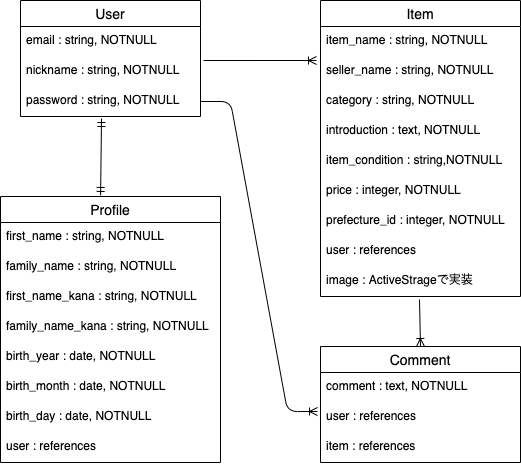

The diagram above was exported from draw.io. Its source (the exported page's mxGraphModel, read from the mxfile embedded in the PNG):
<mxGraphModel dx="247" dy="680" grid="1" gridSize="10" guides="1" tooltips="1" connect="1" arrows="1" fold="1" page="1" pageScale="1" pageWidth="827" pageHeight="1169" math="0" shadow="0">
  <root>
    <mxCell id="0" />
    <mxCell id="1" parent="0" />
    <mxCell id="2" value="User" style="swimlane;fontStyle=0;childLayout=stackLayout;horizontal=1;startSize=26;horizontalStack=0;resizeParent=1;resizeParentMax=0;resizeLast=0;collapsible=1;marginBottom=0;align=center;fontSize=14;" vertex="1" parent="1">
      <mxGeometry x="40" y="40" width="180" height="116" as="geometry" />
    </mxCell>
    <mxCell id="3" value="email : string, NOTNULL" style="text;strokeColor=none;fillColor=none;spacingLeft=4;spacingRight=4;overflow=hidden;rotatable=0;points=[[0,0.5],[1,0.5]];portConstraint=eastwest;fontSize=12;" vertex="1" parent="2">
      <mxGeometry y="26" width="180" height="30" as="geometry" />
    </mxCell>
    <mxCell id="4" value="nickname : string, NOTNULL" style="text;strokeColor=none;fillColor=none;spacingLeft=4;spacingRight=4;overflow=hidden;rotatable=0;points=[[0,0.5],[1,0.5]];portConstraint=eastwest;fontSize=12;" vertex="1" parent="2">
      <mxGeometry y="56" width="180" height="30" as="geometry" />
    </mxCell>
    <mxCell id="5" value="password : string, NOTNULL" style="text;strokeColor=none;fillColor=none;spacingLeft=4;spacingRight=4;overflow=hidden;rotatable=0;points=[[0,0.5],[1,0.5]];portConstraint=eastwest;fontSize=12;" vertex="1" parent="2">
      <mxGeometry y="86" width="180" height="30" as="geometry" />
    </mxCell>
    <mxCell id="7" value="Profile" style="swimlane;fontStyle=0;childLayout=stackLayout;horizontal=1;startSize=26;horizontalStack=0;resizeParent=1;resizeParentMax=0;resizeLast=0;collapsible=1;marginBottom=0;align=center;fontSize=14;" vertex="1" parent="1">
      <mxGeometry x="20" y="236" width="220" height="266" as="geometry" />
    </mxCell>
    <mxCell id="8" value="first_name : string, NOTNULL" style="text;strokeColor=none;fillColor=none;spacingLeft=4;spacingRight=4;overflow=hidden;rotatable=0;points=[[0,0.5],[1,0.5]];portConstraint=eastwest;fontSize=12;" vertex="1" parent="7">
      <mxGeometry y="26" width="220" height="30" as="geometry" />
    </mxCell>
    <mxCell id="9" value="family_name : string, NOTNULL" style="text;strokeColor=none;fillColor=none;spacingLeft=4;spacingRight=4;overflow=hidden;rotatable=0;points=[[0,0.5],[1,0.5]];portConstraint=eastwest;fontSize=12;" vertex="1" parent="7">
      <mxGeometry y="56" width="220" height="30" as="geometry" />
    </mxCell>
    <mxCell id="10" value="first_name_kana : string, NOTNULL" style="text;strokeColor=none;fillColor=none;spacingLeft=4;spacingRight=4;overflow=hidden;rotatable=0;points=[[0,0.5],[1,0.5]];portConstraint=eastwest;fontSize=12;" vertex="1" parent="7">
      <mxGeometry y="86" width="220" height="30" as="geometry" />
    </mxCell>
    <mxCell id="12" value="family_name_kana : string, NOTNULL" style="text;strokeColor=none;fillColor=none;spacingLeft=4;spacingRight=4;overflow=hidden;rotatable=0;points=[[0,0.5],[1,0.5]];portConstraint=eastwest;fontSize=12;" vertex="1" parent="7">
      <mxGeometry y="116" width="220" height="30" as="geometry" />
    </mxCell>
    <mxCell id="13" value="birth_year : date, NOTNULL" style="text;strokeColor=none;fillColor=none;spacingLeft=4;spacingRight=4;overflow=hidden;rotatable=0;points=[[0,0.5],[1,0.5]];portConstraint=eastwest;fontSize=12;" vertex="1" parent="7">
      <mxGeometry y="146" width="220" height="30" as="geometry" />
    </mxCell>
    <mxCell id="15" value="birth_month : date, NOTNULL" style="text;strokeColor=none;fillColor=none;spacingLeft=4;spacingRight=4;overflow=hidden;rotatable=0;points=[[0,0.5],[1,0.5]];portConstraint=eastwest;fontSize=12;" vertex="1" parent="7">
      <mxGeometry y="176" width="220" height="30" as="geometry" />
    </mxCell>
    <mxCell id="16" value="birth_day : date, NOTNULL" style="text;strokeColor=none;fillColor=none;spacingLeft=4;spacingRight=4;overflow=hidden;rotatable=0;points=[[0,0.5],[1,0.5]];portConstraint=eastwest;fontSize=12;" vertex="1" parent="7">
      <mxGeometry y="206" width="220" height="30" as="geometry" />
    </mxCell>
    <mxCell id="14" value="user : references" style="text;strokeColor=none;fillColor=none;spacingLeft=4;spacingRight=4;overflow=hidden;rotatable=0;points=[[0,0.5],[1,0.5]];portConstraint=eastwest;fontSize=12;" vertex="1" parent="7">
      <mxGeometry y="236" width="220" height="30" as="geometry" />
    </mxCell>
    <mxCell id="18" value="Item" style="swimlane;fontStyle=0;childLayout=stackLayout;horizontal=1;startSize=26;horizontalStack=0;resizeParent=1;resizeParentMax=0;resizeLast=0;collapsible=1;marginBottom=0;align=center;fontSize=14;" vertex="1" parent="1">
      <mxGeometry x="340" y="40" width="200" height="296" as="geometry" />
    </mxCell>
    <mxCell id="19" value="item_name : string, NOTNULL" style="text;strokeColor=none;fillColor=none;spacingLeft=4;spacingRight=4;overflow=hidden;rotatable=0;points=[[0,0.5],[1,0.5]];portConstraint=eastwest;fontSize=12;" vertex="1" parent="18">
      <mxGeometry y="26" width="200" height="30" as="geometry" />
    </mxCell>
    <mxCell id="23" value="seller_name : string, NOTNULL" style="text;strokeColor=none;fillColor=none;spacingLeft=4;spacingRight=4;overflow=hidden;rotatable=0;points=[[0,0.5],[1,0.5]];portConstraint=eastwest;fontSize=12;" vertex="1" parent="18">
      <mxGeometry y="56" width="200" height="30" as="geometry" />
    </mxCell>
    <mxCell id="20" value="category : string, NOTNULL" style="text;strokeColor=none;fillColor=none;spacingLeft=4;spacingRight=4;overflow=hidden;rotatable=0;points=[[0,0.5],[1,0.5]];portConstraint=eastwest;fontSize=12;" vertex="1" parent="18">
      <mxGeometry y="86" width="200" height="30" as="geometry" />
    </mxCell>
    <mxCell id="21" value="introduction : text, NOTNULL" style="text;strokeColor=none;fillColor=none;spacingLeft=4;spacingRight=4;overflow=hidden;rotatable=0;points=[[0,0.5],[1,0.5]];portConstraint=eastwest;fontSize=12;" vertex="1" parent="18">
      <mxGeometry y="116" width="200" height="30" as="geometry" />
    </mxCell>
    <mxCell id="24" value="item_condition : string,NOTNULL" style="text;strokeColor=none;fillColor=none;spacingLeft=4;spacingRight=4;overflow=hidden;rotatable=0;points=[[0,0.5],[1,0.5]];portConstraint=eastwest;fontSize=12;" vertex="1" parent="18">
      <mxGeometry y="146" width="200" height="30" as="geometry" />
    </mxCell>
    <mxCell id="25" value="price : integer, NOTNULL" style="text;strokeColor=none;fillColor=none;spacingLeft=4;spacingRight=4;overflow=hidden;rotatable=0;points=[[0,0.5],[1,0.5]];portConstraint=eastwest;fontSize=12;" vertex="1" parent="18">
      <mxGeometry y="176" width="200" height="30" as="geometry" />
    </mxCell>
    <mxCell id="26" value="prefecture_id : integer, NOTNULL" style="text;strokeColor=none;fillColor=none;spacingLeft=4;spacingRight=4;overflow=hidden;rotatable=0;points=[[0,0.5],[1,0.5]];portConstraint=eastwest;fontSize=12;" vertex="1" parent="18">
      <mxGeometry y="206" width="200" height="30" as="geometry" />
    </mxCell>
    <mxCell id="27" value="user : references" style="text;strokeColor=none;fillColor=none;spacingLeft=4;spacingRight=4;overflow=hidden;rotatable=0;points=[[0,0.5],[1,0.5]];portConstraint=eastwest;fontSize=12;" vertex="1" parent="18">
      <mxGeometry y="236" width="200" height="30" as="geometry" />
    </mxCell>
    <mxCell id="28" value="image : ActiveStrageで実装" style="text;strokeColor=none;fillColor=none;spacingLeft=4;spacingRight=4;overflow=hidden;rotatable=0;points=[[0,0.5],[1,0.5]];portConstraint=eastwest;fontSize=12;" vertex="1" parent="18">
      <mxGeometry y="266" width="200" height="30" as="geometry" />
    </mxCell>
    <mxCell id="29" value="Comment" style="swimlane;fontStyle=0;childLayout=stackLayout;horizontal=1;startSize=26;horizontalStack=0;resizeParent=1;resizeParentMax=0;resizeLast=0;collapsible=1;marginBottom=0;align=center;fontSize=14;" vertex="1" parent="1">
      <mxGeometry x="340" y="386" width="200" height="116" as="geometry" />
    </mxCell>
    <mxCell id="30" value="comment : text, NOTNULL" style="text;strokeColor=none;fillColor=none;spacingLeft=4;spacingRight=4;overflow=hidden;rotatable=0;points=[[0,0.5],[1,0.5]];portConstraint=eastwest;fontSize=12;" vertex="1" parent="29">
      <mxGeometry y="26" width="200" height="30" as="geometry" />
    </mxCell>
    <mxCell id="31" value="user : references" style="text;strokeColor=none;fillColor=none;spacingLeft=4;spacingRight=4;overflow=hidden;rotatable=0;points=[[0,0.5],[1,0.5]];portConstraint=eastwest;fontSize=12;" vertex="1" parent="29">
      <mxGeometry y="56" width="200" height="30" as="geometry" />
    </mxCell>
    <mxCell id="32" value="item : references" style="text;strokeColor=none;fillColor=none;spacingLeft=4;spacingRight=4;overflow=hidden;rotatable=0;points=[[0,0.5],[1,0.5]];portConstraint=eastwest;fontSize=12;" vertex="1" parent="29">
      <mxGeometry y="86" width="200" height="30" as="geometry" />
    </mxCell>
    <mxCell id="40" value="" style="fontSize=12;html=1;endArrow=ERoneToMany;exitX=1.017;exitY=0.133;exitDx=0;exitDy=0;exitPerimeter=0;" edge="1" parent="1" source="4">
      <mxGeometry width="100" height="100" relative="1" as="geometry">
        <mxPoint x="80" y="380" as="sourcePoint" />
        <mxPoint x="336" y="100" as="targetPoint" />
      </mxGeometry>
    </mxCell>
    <mxCell id="41" value="" style="fontSize=12;html=1;endArrow=ERmandOne;startArrow=ERmandOne;entryX=0.45;entryY=1.067;entryDx=0;entryDy=0;entryPerimeter=0;exitX=0.455;exitY=-0.004;exitDx=0;exitDy=0;exitPerimeter=0;" edge="1" parent="1" source="7" target="5">
      <mxGeometry width="100" height="100" relative="1" as="geometry">
        <mxPoint x="146" y="230" as="sourcePoint" />
        <mxPoint x="150" y="180" as="targetPoint" />
        <Array as="points" />
      </mxGeometry>
    </mxCell>
    <mxCell id="42" value="" style="edgeStyle=entityRelationEdgeStyle;fontSize=12;html=1;endArrow=ERoneToMany;entryX=-0.015;entryY=0.3;entryDx=0;entryDy=0;entryPerimeter=0;exitX=1;exitY=0.5;exitDx=0;exitDy=0;" edge="1" parent="1" source="5" target="31">
      <mxGeometry width="100" height="100" relative="1" as="geometry">
        <mxPoint x="170" y="380" as="sourcePoint" />
        <mxPoint x="270" y="280" as="targetPoint" />
      </mxGeometry>
    </mxCell>
    <mxCell id="43" value="" style="fontSize=12;html=1;endArrow=ERoneToMany;entryX=0.5;entryY=0;entryDx=0;entryDy=0;exitX=0.495;exitY=1.1;exitDx=0;exitDy=0;exitPerimeter=0;" edge="1" parent="1" source="28" target="29">
      <mxGeometry width="100" height="100" relative="1" as="geometry">
        <mxPoint x="320" y="380" as="sourcePoint" />
        <mxPoint x="420" y="280" as="targetPoint" />
      </mxGeometry>
    </mxCell>
  </root>
</mxGraphModel>